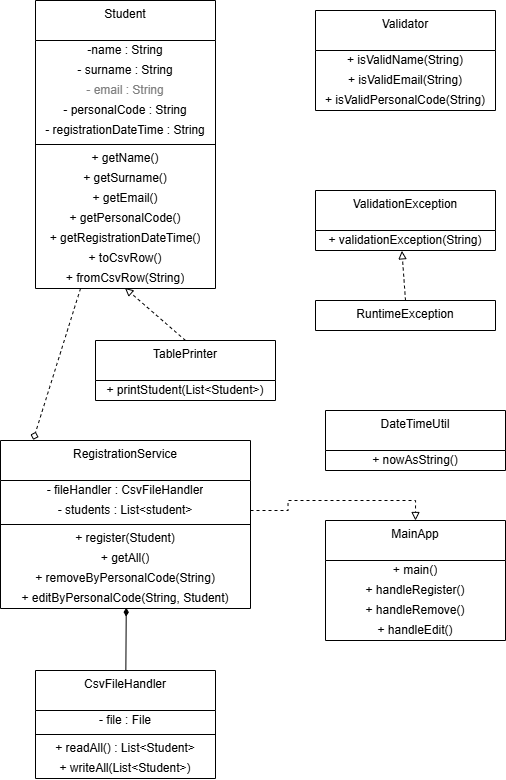

The diagram above was exported from draw.io. Its source (the exported page's mxGraphModel, read from the mxfile embedded in the PNG):
<mxGraphModel dx="1287" dy="780" grid="1" gridSize="10" guides="1" tooltips="1" connect="1" arrows="1" fold="1" page="1" pageScale="1" pageWidth="827" pageHeight="1169" math="0" shadow="0">
  <root>
    <mxCell id="0" />
    <mxCell id="1" parent="0" />
    <mxCell id="Hln99mrhxM22c4usjtZ4-16" parent="1" style="swimlane;fontStyle=0;align=center;verticalAlign=top;childLayout=stackLayout;horizontal=1;startSize=40;horizontalStack=0;resizeParent=1;resizeParentMax=0;resizeLast=0;collapsible=0;marginBottom=0;html=1;whiteSpace=wrap;" value="Student" vertex="1">
      <mxGeometry height="288" width="180" x="90" y="90" as="geometry" />
    </mxCell>
    <mxCell id="Hln99mrhxM22c4usjtZ4-17" parent="Hln99mrhxM22c4usjtZ4-16" style="text;html=1;strokeColor=none;fillColor=none;align=center;verticalAlign=middle;spacingLeft=4;spacingRight=4;overflow=hidden;rotatable=0;points=[[0,0.5],[1,0.5]];portConstraint=eastwest;whiteSpace=wrap;" value="-name : String" vertex="1">
      <mxGeometry height="20" width="180" y="40" as="geometry" />
    </mxCell>
    <mxCell id="Hln99mrhxM22c4usjtZ4-18" parent="Hln99mrhxM22c4usjtZ4-16" style="text;html=1;strokeColor=none;fillColor=none;align=center;verticalAlign=middle;spacingLeft=4;spacingRight=4;overflow=hidden;rotatable=0;points=[[0,0.5],[1,0.5]];portConstraint=eastwest;whiteSpace=wrap;" value="- surname : String" vertex="1">
      <mxGeometry height="20" width="180" y="60" as="geometry" />
    </mxCell>
    <mxCell id="Hln99mrhxM22c4usjtZ4-19" parent="Hln99mrhxM22c4usjtZ4-16" style="text;html=1;strokeColor=none;fillColor=none;align=center;verticalAlign=middle;spacingLeft=4;spacingRight=4;overflow=hidden;rotatable=0;points=[[0,0.5],[1,0.5]];portConstraint=eastwest;fontColor=light-dark(#808080,#FFFFFF);whiteSpace=wrap;" value="- email : String" vertex="1">
      <mxGeometry height="20" width="180" y="80" as="geometry" />
    </mxCell>
    <mxCell id="Hln99mrhxM22c4usjtZ4-20" parent="Hln99mrhxM22c4usjtZ4-16" style="text;html=1;strokeColor=none;fillColor=none;align=center;verticalAlign=middle;spacingLeft=4;spacingRight=4;overflow=hidden;rotatable=0;points=[[0,0.5],[1,0.5]];portConstraint=eastwest;whiteSpace=wrap;" value="- personalCode : String" vertex="1">
      <mxGeometry height="20" width="180" y="100" as="geometry" />
    </mxCell>
    <mxCell id="Hln99mrhxM22c4usjtZ4-24" parent="Hln99mrhxM22c4usjtZ4-16" style="text;html=1;strokeColor=none;fillColor=none;align=center;verticalAlign=middle;spacingLeft=4;spacingRight=4;overflow=hidden;rotatable=0;points=[[0,0.5],[1,0.5]];portConstraint=eastwest;whiteSpace=wrap;" value="- registrationDateTime : String" vertex="1">
      <mxGeometry height="20" width="180" y="120" as="geometry" />
    </mxCell>
    <mxCell id="Hln99mrhxM22c4usjtZ4-21" parent="Hln99mrhxM22c4usjtZ4-16" style="line;strokeWidth=1;fillColor=none;align=center;verticalAlign=middle;spacingTop=-1;spacingLeft=3;spacingRight=3;rotatable=0;labelPosition=right;points=[];portConstraint=eastwest;" value="" vertex="1">
      <mxGeometry height="8" width="180" y="140" as="geometry" />
    </mxCell>
    <mxCell id="Hln99mrhxM22c4usjtZ4-22" parent="Hln99mrhxM22c4usjtZ4-16" style="text;html=1;strokeColor=none;fillColor=none;align=center;verticalAlign=middle;spacingLeft=4;spacingRight=4;overflow=hidden;rotatable=0;points=[[0,0.5],[1,0.5]];portConstraint=eastwest;whiteSpace=wrap;" value="+ getName()" vertex="1">
      <mxGeometry height="20" width="180" y="148" as="geometry" />
    </mxCell>
    <mxCell id="Hln99mrhxM22c4usjtZ4-23" parent="Hln99mrhxM22c4usjtZ4-16" style="text;html=1;strokeColor=none;fillColor=none;align=center;verticalAlign=middle;spacingLeft=4;spacingRight=4;overflow=hidden;rotatable=0;points=[[0,0.5],[1,0.5]];portConstraint=eastwest;whiteSpace=wrap;" value="+ getSurname()" vertex="1">
      <mxGeometry height="20" width="180" y="168" as="geometry" />
    </mxCell>
    <mxCell id="Hln99mrhxM22c4usjtZ4-29" parent="Hln99mrhxM22c4usjtZ4-16" style="text;html=1;strokeColor=none;fillColor=none;align=center;verticalAlign=middle;spacingLeft=4;spacingRight=4;overflow=hidden;rotatable=0;points=[[0,0.5],[1,0.5]];portConstraint=eastwest;whiteSpace=wrap;" value="+ getEmail()" vertex="1">
      <mxGeometry height="20" width="180" y="188" as="geometry" />
    </mxCell>
    <mxCell id="Hln99mrhxM22c4usjtZ4-28" parent="Hln99mrhxM22c4usjtZ4-16" style="text;html=1;strokeColor=none;fillColor=none;align=center;verticalAlign=middle;spacingLeft=4;spacingRight=4;overflow=hidden;rotatable=0;points=[[0,0.5],[1,0.5]];portConstraint=eastwest;whiteSpace=wrap;" value="+ getPersonalCode()" vertex="1">
      <mxGeometry height="20" width="180" y="208" as="geometry" />
    </mxCell>
    <mxCell id="Hln99mrhxM22c4usjtZ4-27" parent="Hln99mrhxM22c4usjtZ4-16" style="text;html=1;strokeColor=none;fillColor=none;align=center;verticalAlign=middle;spacingLeft=4;spacingRight=4;overflow=hidden;rotatable=0;points=[[0,0.5],[1,0.5]];portConstraint=eastwest;whiteSpace=wrap;" value="+ getRegistrationDateTime()" vertex="1">
      <mxGeometry height="20" width="180" y="228" as="geometry" />
    </mxCell>
    <mxCell id="Hln99mrhxM22c4usjtZ4-26" parent="Hln99mrhxM22c4usjtZ4-16" style="text;html=1;strokeColor=none;fillColor=none;align=center;verticalAlign=middle;spacingLeft=4;spacingRight=4;overflow=hidden;rotatable=0;points=[[0,0.5],[1,0.5]];portConstraint=eastwest;whiteSpace=wrap;" value="+ toCsvRow()" vertex="1">
      <mxGeometry height="20" width="180" y="248" as="geometry" />
    </mxCell>
    <mxCell id="Hln99mrhxM22c4usjtZ4-25" parent="Hln99mrhxM22c4usjtZ4-16" style="text;html=1;strokeColor=none;fillColor=none;align=center;verticalAlign=middle;spacingLeft=4;spacingRight=4;overflow=hidden;rotatable=0;points=[[0,0.5],[1,0.5]];portConstraint=eastwest;whiteSpace=wrap;" value="+ fromCsvRow(String)" vertex="1">
      <mxGeometry height="20" width="180" y="268" as="geometry" />
    </mxCell>
    <mxCell id="Hln99mrhxM22c4usjtZ4-30" parent="1" style="swimlane;fontStyle=0;align=center;verticalAlign=top;childLayout=stackLayout;horizontal=1;startSize=40;horizontalStack=0;resizeParent=1;resizeParentMax=0;resizeLast=0;collapsible=0;marginBottom=0;html=1;whiteSpace=wrap;" value="TablePrinter" vertex="1">
      <mxGeometry height="60" width="180" x="150" y="430" as="geometry" />
    </mxCell>
    <mxCell id="Hln99mrhxM22c4usjtZ4-43" parent="Hln99mrhxM22c4usjtZ4-30" style="text;html=1;strokeColor=none;fillColor=none;align=center;verticalAlign=middle;spacingLeft=4;spacingRight=4;overflow=hidden;rotatable=0;points=[[0,0.5],[1,0.5]];portConstraint=eastwest;whiteSpace=wrap;" value="+ printStudent(List&amp;lt;Student&amp;gt;)" vertex="1">
      <mxGeometry height="20" width="180" y="40" as="geometry" />
    </mxCell>
    <mxCell id="Hln99mrhxM22c4usjtZ4-44" parent="1" style="swimlane;fontStyle=0;align=center;verticalAlign=top;childLayout=stackLayout;horizontal=1;startSize=40;horizontalStack=0;resizeParent=1;resizeParentMax=0;resizeLast=0;collapsible=0;marginBottom=0;html=1;whiteSpace=wrap;" value="CsvFileHandler" vertex="1">
      <mxGeometry height="108" width="180" x="90" y="760" as="geometry" />
    </mxCell>
    <mxCell id="Hln99mrhxM22c4usjtZ4-45" parent="Hln99mrhxM22c4usjtZ4-44" style="text;html=1;strokeColor=none;fillColor=none;align=center;verticalAlign=middle;spacingLeft=4;spacingRight=4;overflow=hidden;rotatable=0;points=[[0,0.5],[1,0.5]];portConstraint=eastwest;whiteSpace=wrap;" value="- file : File" vertex="1">
      <mxGeometry height="20" width="180" y="40" as="geometry" />
    </mxCell>
    <mxCell id="Hln99mrhxM22c4usjtZ4-50" parent="Hln99mrhxM22c4usjtZ4-44" style="line;strokeWidth=1;fillColor=none;align=center;verticalAlign=middle;spacingTop=-1;spacingLeft=3;spacingRight=3;rotatable=0;labelPosition=right;points=[];portConstraint=eastwest;" value="" vertex="1">
      <mxGeometry height="8" width="180" y="60" as="geometry" />
    </mxCell>
    <mxCell id="Hln99mrhxM22c4usjtZ4-51" parent="Hln99mrhxM22c4usjtZ4-44" style="text;html=1;strokeColor=none;fillColor=none;align=center;verticalAlign=middle;spacingLeft=4;spacingRight=4;overflow=hidden;rotatable=0;points=[[0,0.5],[1,0.5]];portConstraint=eastwest;whiteSpace=wrap;" value="+ readAll() : List&amp;lt;Student&amp;gt;" vertex="1">
      <mxGeometry height="20" width="180" y="68" as="geometry" />
    </mxCell>
    <mxCell id="Hln99mrhxM22c4usjtZ4-52" parent="Hln99mrhxM22c4usjtZ4-44" style="text;html=1;strokeColor=none;fillColor=none;align=center;verticalAlign=middle;spacingLeft=4;spacingRight=4;overflow=hidden;rotatable=0;points=[[0,0.5],[1,0.5]];portConstraint=eastwest;whiteSpace=wrap;" value="+ writeAll(List&amp;lt;Student&amp;gt;)" vertex="1">
      <mxGeometry height="20" width="180" y="88" as="geometry" />
    </mxCell>
    <mxCell id="Hln99mrhxM22c4usjtZ4-58" parent="1" style="swimlane;fontStyle=0;align=center;verticalAlign=top;childLayout=stackLayout;horizontal=1;startSize=40;horizontalStack=0;resizeParent=1;resizeParentMax=0;resizeLast=0;collapsible=0;marginBottom=0;html=1;whiteSpace=wrap;" value="RegistrationService" vertex="1">
      <mxGeometry height="168" width="250" x="55" y="530" as="geometry" />
    </mxCell>
    <mxCell id="Hln99mrhxM22c4usjtZ4-59" parent="Hln99mrhxM22c4usjtZ4-58" style="text;html=1;strokeColor=none;fillColor=none;align=center;verticalAlign=middle;spacingLeft=4;spacingRight=4;overflow=hidden;rotatable=0;points=[[0,0.5],[1,0.5]];portConstraint=eastwest;whiteSpace=wrap;" value="- fileHandler : CsvFileHandler" vertex="1">
      <mxGeometry height="20" width="250" y="40" as="geometry" />
    </mxCell>
    <mxCell id="Hln99mrhxM22c4usjtZ4-60" parent="Hln99mrhxM22c4usjtZ4-58" style="text;html=1;strokeColor=none;fillColor=none;align=center;verticalAlign=middle;spacingLeft=4;spacingRight=4;overflow=hidden;rotatable=0;points=[[0,0.5],[1,0.5]];portConstraint=eastwest;whiteSpace=wrap;" value="- students : List&amp;lt;student&amp;gt;" vertex="1">
      <mxGeometry height="20" width="250" y="60" as="geometry" />
    </mxCell>
    <mxCell id="Hln99mrhxM22c4usjtZ4-64" parent="Hln99mrhxM22c4usjtZ4-58" style="line;strokeWidth=1;fillColor=none;align=center;verticalAlign=middle;spacingTop=-1;spacingLeft=3;spacingRight=3;rotatable=0;labelPosition=right;points=[];portConstraint=eastwest;" value="" vertex="1">
      <mxGeometry height="8" width="250" y="80" as="geometry" />
    </mxCell>
    <mxCell id="Hln99mrhxM22c4usjtZ4-65" parent="Hln99mrhxM22c4usjtZ4-58" style="text;html=1;strokeColor=none;fillColor=none;align=center;verticalAlign=middle;spacingLeft=4;spacingRight=4;overflow=hidden;rotatable=0;points=[[0,0.5],[1,0.5]];portConstraint=eastwest;whiteSpace=wrap;" value="+ register(Student)" vertex="1">
      <mxGeometry height="20" width="250" y="88" as="geometry" />
    </mxCell>
    <mxCell id="Hln99mrhxM22c4usjtZ4-66" parent="Hln99mrhxM22c4usjtZ4-58" style="text;html=1;strokeColor=none;fillColor=none;align=center;verticalAlign=middle;spacingLeft=4;spacingRight=4;overflow=hidden;rotatable=0;points=[[0,0.5],[1,0.5]];portConstraint=eastwest;whiteSpace=wrap;" value="+ getAll()" vertex="1">
      <mxGeometry height="20" width="250" y="108" as="geometry" />
    </mxCell>
    <mxCell id="Hln99mrhxM22c4usjtZ4-67" parent="Hln99mrhxM22c4usjtZ4-58" style="text;html=1;strokeColor=none;fillColor=none;align=center;verticalAlign=middle;spacingLeft=4;spacingRight=4;overflow=hidden;rotatable=0;points=[[0,0.5],[1,0.5]];portConstraint=eastwest;whiteSpace=wrap;" value="+ removeByPersonalCode(String)" vertex="1">
      <mxGeometry height="20" width="250" y="128" as="geometry" />
    </mxCell>
    <mxCell id="Hln99mrhxM22c4usjtZ4-68" parent="Hln99mrhxM22c4usjtZ4-58" style="text;html=1;strokeColor=none;fillColor=none;align=center;verticalAlign=middle;spacingLeft=4;spacingRight=4;overflow=hidden;rotatable=0;points=[[0,0.5],[1,0.5]];portConstraint=eastwest;whiteSpace=wrap;" value="+ editByPersonalCode(String, Student)" vertex="1">
      <mxGeometry height="20" width="250" y="148" as="geometry" />
    </mxCell>
    <mxCell id="Hln99mrhxM22c4usjtZ4-73" parent="1" style="swimlane;fontStyle=0;align=center;verticalAlign=top;childLayout=stackLayout;horizontal=1;startSize=40;horizontalStack=0;resizeParent=1;resizeParentMax=0;resizeLast=0;collapsible=0;marginBottom=0;html=1;whiteSpace=wrap;" value="Validator" vertex="1">
      <mxGeometry height="100" width="180" x="370" y="100" as="geometry" />
    </mxCell>
    <mxCell id="Hln99mrhxM22c4usjtZ4-80" parent="Hln99mrhxM22c4usjtZ4-73" style="text;html=1;strokeColor=none;fillColor=none;align=center;verticalAlign=middle;spacingLeft=4;spacingRight=4;overflow=hidden;rotatable=0;points=[[0,0.5],[1,0.5]];portConstraint=eastwest;whiteSpace=wrap;" value="+ isValidName(String)" vertex="1">
      <mxGeometry height="20" width="180" y="40" as="geometry" />
    </mxCell>
    <mxCell id="Hln99mrhxM22c4usjtZ4-81" parent="Hln99mrhxM22c4usjtZ4-73" style="text;html=1;strokeColor=none;fillColor=none;align=center;verticalAlign=middle;spacingLeft=4;spacingRight=4;overflow=hidden;rotatable=0;points=[[0,0.5],[1,0.5]];portConstraint=eastwest;whiteSpace=wrap;" value="+ isValidEmail(String)" vertex="1">
      <mxGeometry height="20" width="180" y="60" as="geometry" />
    </mxCell>
    <mxCell id="Hln99mrhxM22c4usjtZ4-82" parent="Hln99mrhxM22c4usjtZ4-73" style="text;html=1;strokeColor=none;fillColor=none;align=center;verticalAlign=middle;spacingLeft=4;spacingRight=4;overflow=hidden;rotatable=0;points=[[0,0.5],[1,0.5]];portConstraint=eastwest;whiteSpace=wrap;" value="+ isValidPersonalCode(String)" vertex="1">
      <mxGeometry height="20" width="180" y="80" as="geometry" />
    </mxCell>
    <mxCell id="Hln99mrhxM22c4usjtZ4-87" parent="1" style="swimlane;fontStyle=0;align=center;verticalAlign=top;childLayout=stackLayout;horizontal=1;startSize=40;horizontalStack=0;resizeParent=1;resizeParentMax=0;resizeLast=0;collapsible=0;marginBottom=0;html=1;whiteSpace=wrap;" value="ValidationException" vertex="1">
      <mxGeometry height="60" width="180" x="370" y="280" as="geometry" />
    </mxCell>
    <mxCell id="Hln99mrhxM22c4usjtZ4-100" parent="Hln99mrhxM22c4usjtZ4-87" style="text;html=1;strokeColor=none;fillColor=none;align=center;verticalAlign=middle;spacingLeft=4;spacingRight=4;overflow=hidden;rotatable=0;points=[[0,0.5],[1,0.5]];portConstraint=eastwest;whiteSpace=wrap;" value="+ validationException(String)" vertex="1">
      <mxGeometry height="20" width="180" y="40" as="geometry" />
    </mxCell>
    <mxCell id="Hln99mrhxM22c4usjtZ4-101" parent="1" style="swimlane;fontStyle=0;align=center;verticalAlign=top;childLayout=stackLayout;horizontal=1;startSize=40;horizontalStack=0;resizeParent=1;resizeParentMax=0;resizeLast=0;collapsible=0;marginBottom=0;html=1;whiteSpace=wrap;" value="RuntimeException" vertex="1">
      <mxGeometry height="30" width="180" x="370" y="390" as="geometry" />
    </mxCell>
    <mxCell id="Hln99mrhxM22c4usjtZ4-115" parent="1" style="swimlane;fontStyle=0;align=center;verticalAlign=top;childLayout=stackLayout;horizontal=1;startSize=40;horizontalStack=0;resizeParent=1;resizeParentMax=0;resizeLast=0;collapsible=0;marginBottom=0;html=1;whiteSpace=wrap;" value="DateTimeUtil" vertex="1">
      <mxGeometry height="60" width="180" x="380" y="500" as="geometry" />
    </mxCell>
    <mxCell id="Hln99mrhxM22c4usjtZ4-128" parent="Hln99mrhxM22c4usjtZ4-115" style="text;html=1;strokeColor=none;fillColor=none;align=center;verticalAlign=middle;spacingLeft=4;spacingRight=4;overflow=hidden;rotatable=0;points=[[0,0.5],[1,0.5]];portConstraint=eastwest;whiteSpace=wrap;" value="+ nowAsString()" vertex="1">
      <mxGeometry height="20" width="180" y="40" as="geometry" />
    </mxCell>
    <mxCell id="Hln99mrhxM22c4usjtZ4-129" parent="1" style="swimlane;fontStyle=0;align=center;verticalAlign=top;childLayout=stackLayout;horizontal=1;startSize=40;horizontalStack=0;resizeParent=1;resizeParentMax=0;resizeLast=0;collapsible=0;marginBottom=0;html=1;whiteSpace=wrap;" value="MainApp" vertex="1">
      <mxGeometry height="120" width="180" x="380" y="610" as="geometry" />
    </mxCell>
    <mxCell id="Hln99mrhxM22c4usjtZ4-136" parent="Hln99mrhxM22c4usjtZ4-129" style="text;html=1;strokeColor=none;fillColor=none;align=center;verticalAlign=middle;spacingLeft=4;spacingRight=4;overflow=hidden;rotatable=0;points=[[0,0.5],[1,0.5]];portConstraint=eastwest;whiteSpace=wrap;" value="+ main()" vertex="1">
      <mxGeometry height="20" width="180" y="40" as="geometry" />
    </mxCell>
    <mxCell id="Hln99mrhxM22c4usjtZ4-137" parent="Hln99mrhxM22c4usjtZ4-129" style="text;html=1;strokeColor=none;fillColor=none;align=center;verticalAlign=middle;spacingLeft=4;spacingRight=4;overflow=hidden;rotatable=0;points=[[0,0.5],[1,0.5]];portConstraint=eastwest;whiteSpace=wrap;" value="+ handleRegister()" vertex="1">
      <mxGeometry height="20" width="180" y="60" as="geometry" />
    </mxCell>
    <mxCell id="Hln99mrhxM22c4usjtZ4-138" parent="Hln99mrhxM22c4usjtZ4-129" style="text;html=1;strokeColor=none;fillColor=none;align=center;verticalAlign=middle;spacingLeft=4;spacingRight=4;overflow=hidden;rotatable=0;points=[[0,0.5],[1,0.5]];portConstraint=eastwest;whiteSpace=wrap;" value="+ handleRemove()" vertex="1">
      <mxGeometry height="20" width="180" y="80" as="geometry" />
    </mxCell>
    <mxCell id="Hln99mrhxM22c4usjtZ4-139" parent="Hln99mrhxM22c4usjtZ4-129" style="text;html=1;strokeColor=none;fillColor=none;align=center;verticalAlign=middle;spacingLeft=4;spacingRight=4;overflow=hidden;rotatable=0;points=[[0,0.5],[1,0.5]];portConstraint=eastwest;whiteSpace=wrap;" value="+ handleEdit()" vertex="1">
      <mxGeometry height="20" width="180" y="100" as="geometry" />
    </mxCell>
    <mxCell id="Hln99mrhxM22c4usjtZ4-143" edge="1" parent="1" source="Hln99mrhxM22c4usjtZ4-30" style="rounded=0;orthogonalLoop=1;jettySize=auto;html=1;exitX=0.5;exitY=0;exitDx=0;exitDy=0;entryX=0.497;entryY=0.973;entryDx=0;entryDy=0;entryPerimeter=0;endArrow=block;endFill=0;dashed=1;" target="Hln99mrhxM22c4usjtZ4-25">
      <mxGeometry relative="1" as="geometry" />
    </mxCell>
    <mxCell id="Hln99mrhxM22c4usjtZ4-145" edge="1" parent="1" source="Hln99mrhxM22c4usjtZ4-101" style="rounded=0;orthogonalLoop=1;jettySize=auto;html=1;exitX=0.5;exitY=0;exitDx=0;exitDy=0;entryX=0.48;entryY=1.017;entryDx=0;entryDy=0;entryPerimeter=0;endArrow=block;endFill=0;dashed=1;" target="Hln99mrhxM22c4usjtZ4-100">
      <mxGeometry relative="1" as="geometry" />
    </mxCell>
    <mxCell id="Hln99mrhxM22c4usjtZ4-147" edge="1" parent="1" source="Hln99mrhxM22c4usjtZ4-44" style="rounded=0;orthogonalLoop=1;jettySize=auto;html=1;entryX=0.503;entryY=0.959;entryDx=0;entryDy=0;entryPerimeter=0;endArrow=diamondThin;endFill=1;" target="Hln99mrhxM22c4usjtZ4-68">
      <mxGeometry relative="1" as="geometry" />
    </mxCell>
    <mxCell id="Hln99mrhxM22c4usjtZ4-150" edge="1" parent="1" source="Hln99mrhxM22c4usjtZ4-60" style="edgeStyle=orthogonalEdgeStyle;rounded=0;orthogonalLoop=1;jettySize=auto;html=1;entryX=0.5;entryY=0;entryDx=0;entryDy=0;dashed=1;endArrow=block;endFill=0;" target="Hln99mrhxM22c4usjtZ4-129">
      <mxGeometry relative="1" as="geometry" />
    </mxCell>
    <mxCell id="Hln99mrhxM22c4usjtZ4-151" edge="1" parent="1" source="Hln99mrhxM22c4usjtZ4-16" style="rounded=0;orthogonalLoop=1;jettySize=auto;html=1;entryX=0.131;entryY=-0.004;entryDx=0;entryDy=0;entryPerimeter=0;dashed=1;endArrow=diamond;endFill=0;" target="Hln99mrhxM22c4usjtZ4-58">
      <mxGeometry relative="1" as="geometry" />
    </mxCell>
  </root>
</mxGraphModel>